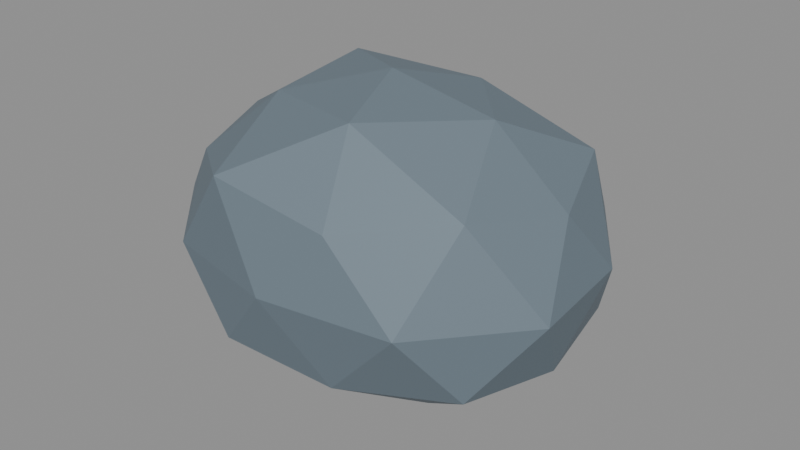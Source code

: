 # Source: large_boulder.blend  (saved by Blender 5.3.31; exported with 4.5.12 LTS)
import bpy
from mathutils import Matrix  # noqa: F401  (used for matrix-valued properties, if any)

bpy.ops.wm.read_factory_settings(use_empty=True)
scene = bpy.context.scene
scene.name = 'Scene'

# ---- materials (node trees are filled in below, after node groups)
mat_icebound_rock = bpy.data.materials.new('Icebound rock')
mat_icebound_rock.diffuse_color = (0.16, 0.21, 0.25, 1.0)

# ---- material node trees
mat_icebound_rock.use_nodes = True; mat_icebound_rock.node_tree.nodes.clear()
_N = mat_icebound_rock.node_tree.nodes; _L = mat_icebound_rock.node_tree.links
n0 = _N.new('ShaderNodeBsdfPrincipled'); n0.name = 'Principled BSDF'; n0.location = (-200, 100)
n0.inputs[0].default_value = (0.16, 0.21, 0.25, 1.0)
n0.inputs[1].default_value = 0.12
n0.inputs[2].default_value = 0.65
n0.inputs[10].default_value = 0.005
n0.inputs[27].default_value = (0.16, 0.21, 0.25, 1.0)
n1 = _N.new('ShaderNodeOutputMaterial'); n1.name = 'Material Output'; n1.location = (200, 100)
_L.new(n0.outputs[0], n1.inputs[0])
n1.is_active_output = True

# ---- meshes
me_icosphere = bpy.data.meshes.new('Icosphere')
me_icosphere.from_pydata([(0.0, 0.0, -0.3832), (0.3798, -0.2402, -0.1739), (-0.1399, -0.3749, -0.1677), (-0.4523, 0.0, -0.1675), (-0.1375, 0.3683, -0.1648), (0.3906, 0.247, -0.1788), (0.1355, -0.3629, 0.1624), (-0.3475, -0.2197, 0.1591), (-0.3532, 0.2234, 0.1617), (0.1349, 0.3614, 0.1617), (0.4408, 0.0, 0.1632), (0.0, 0.0, 0.3619), (-0.07755, -0.2077, -0.3008), (0.2095, -0.1325, -0.3104), (0.1292, -0.3462, -0.1915), (0.4336, 0.0, -0.1985), (0.2058, 0.1302, -0.3049), (-0.2496, 0.0, -0.2992), (-0.3331, -0.2106, -0.1885), (-0.08251, 0.221, -0.32), (-0.3421, 0.2163, -0.1936), (0.137, 0.3671, -0.203), (0.5004, -0.1415, 0.0), (0.4745, 0.1342, 0.0), (0.0, -0.415, 0.0), (0.3062, -0.3668, 0.0), (-0.4973, -0.1406, 0.0), (-0.2925, -0.3504, 0.0), (-0.3033, 0.3633, 0.0), (-0.4668, 0.132, 0.0), (0.3139, 0.376, 0.0), (0.0, 0.4598, 0.0), (0.3616, -0.2286, 0.2046), (-0.1411, -0.378, 0.209), (-0.4135, 0.0, 0.1893), (-0.1336, 0.3578, 0.1979), (0.3586, 0.2268, 0.203), (0.08546, -0.2289, 0.3315), (0.2614, 0.0, 0.3133), (-0.204, -0.129, 0.3022), (-0.2185, 0.1382, 0.3237), (0.07751, 0.2076, 0.3007)], [], [(0, 13, 12), (1, 13, 15), (0, 12, 17), (0, 17, 19), (0, 19, 16), (1, 15, 22), (2, 14, 24), (3, 18, 26), (4, 20, 28), (5, 21, 30), (1, 22, 25), (2, 24, 27), (3, 26, 29), (4, 28, 31), (5, 30, 23), (6, 32, 37), (7, 33, 39), (8, 34, 40), (9, 35, 41), (10, 36, 38), (38, 41, 11), (38, 36, 41), (36, 9, 41), (41, 40, 11), (41, 35, 40), (35, 8, 40), (40, 39, 11), (40, 34, 39), (34, 7, 39), (39, 37, 11), (39, 33, 37), (33, 6, 37), (37, 38, 11), (37, 32, 38), (32, 10, 38), (23, 36, 10), (23, 30, 36), (30, 9, 36), (31, 35, 9), (31, 28, 35), (28, 8, 35), (29, 34, 8), (29, 26, 34), (26, 7, 34), (27, 33, 7), (27, 24, 33), (24, 6, 33), (25, 32, 6), (25, 22, 32), (22, 10, 32), (30, 31, 9), (30, 21, 31), (21, 4, 31), (28, 29, 8), (28, 20, 29), (20, 3, 29), (26, 27, 7), (26, 18, 27), (18, 2, 27), (24, 25, 6), (24, 14, 25), (14, 1, 25), (22, 23, 10), (22, 15, 23), (15, 5, 23), (16, 21, 5), (16, 19, 21), (19, 4, 21), (19, 20, 4), (19, 17, 20), (17, 3, 20), (17, 18, 3), (17, 12, 18), (12, 2, 18), (15, 16, 5), (15, 13, 16), (13, 0, 16), (12, 14, 2), (12, 13, 14), (13, 1, 14)])
_uv = me_icosphere.uv_layers.new(name='UVMap')
_uv.uv.foreach_set('vector', [0.1818, 0.0, 0.2273, 0.07873, 0.1364, 0.07873, 0.2727, 0.1575, 0.3182, 0.07873, 0.3636, 0.1575, 0.9091, 0.0, 0.9545, 0.07873, 0.8636, 0.07873, 0.7273, 0.0, 0.7727, 0.07873, 0.6818, 0.07873, 0.5455, 0.0, 0.5909, 0.07873, 0.5, 0.07873, 0.2727, 0.1575, 0.3636, 0.1575, 0.3182, 0.2362, 0.09091, 0.1575, 0.1818, 0.1575, 0.1364, 0.2362, 0.8182, 0.1575, 0.9091, 0.1575, 0.8636, 0.2362, 0.6364, 0.1575, 0.7273, 0.1575, 0.6818, 0.2362, 0.4545, 0.1575, 0.5455, 0.1575, 0.5, 0.2362, 0.2727, 0.1575, 0.3182, 0.2362, 0.2273, 0.2362, 0.09091, 0.1575, 0.1364, 0.2362, 0.04546, 0.2362, 0.8182, 0.1575, 0.8636, 0.2362, 0.7727, 0.2362, 0.6364, 0.1575, 0.6818, 0.2362, 0.5909, 0.2362, 0.4545, 0.1575, 0.5, 0.2362, 0.4091, 0.2362, 0.1818, 0.3149, 0.2727, 0.3149, 0.2273, 0.3937, 0.0, 0.3149, 0.09091, 0.3149, 0.04546, 0.3937, 0.7273, 0.3149, 0.8182, 0.3149, 0.7727, 0.3937, 0.5455, 0.3149, 0.6364, 0.3149, 0.5909, 0.3937, 0.3636, 0.3149, 0.4545, 0.3149, 0.4091, 0.3937, 0.4091, 0.3937, 0.5, 0.3937, 0.4545, 0.4724, 0.4091, 0.3937, 0.4545, 0.3149, 0.5, 0.3937, 0.4545, 0.3149, 0.5455, 0.3149, 0.5, 0.3937, 0.5909, 0.3937, 0.6818, 0.3937, 0.6364, 0.4724, 0.5909, 0.3937, 0.6364, 0.3149, 0.6818, 0.3937, 0.6364, 0.3149, 0.7273, 0.3149, 0.6818, 0.3937, 0.7727, 0.3937, 0.8636, 0.3937, 0.8182, 0.4724, 0.7727, 0.3937, 0.8182, 0.3149, 0.8636, 0.3937, 0.8182, 0.3149, 0.9091, 0.3149, 0.8636, 0.3937, 0.04546, 0.3937, 0.1364, 0.3937, 0.09091, 0.4724, 0.04546, 0.3937, 0.09091, 0.3149, 0.1364, 0.3937, 0.09091, 0.3149, 0.1818, 0.3149, 0.1364, 0.3937, 0.2273, 0.3937, 0.3182, 0.3937, 0.2727, 0.4724, 0.2273, 0.3937, 0.2727, 0.3149, 0.3182, 0.3937, 0.2727, 0.3149, 0.3636, 0.3149, 0.3182, 0.3937, 0.4091, 0.2362, 0.4545, 0.3149, 0.3636, 0.3149, 0.4091, 0.2362, 0.5, 0.2362, 0.4545, 0.3149, 0.5, 0.2362, 0.5455, 0.3149, 0.4545, 0.3149, 0.5909, 0.2362, 0.6364, 0.3149, 0.5455, 0.3149, 0.5909, 0.2362, 0.6818, 0.2362, 0.6364, 0.3149, 0.6818, 0.2362, 0.7273, 0.3149, 0.6364, 0.3149, 0.7727, 0.2362, 0.8182, 0.3149, 0.7273, 0.3149, 0.7727, 0.2362, 0.8636, 0.2362, 0.8182, 0.3149, 0.8636, 0.2362, 0.9091, 0.3149, 0.8182, 0.3149, 0.04546, 0.2362, 0.09091, 0.3149, 0.0, 0.3149, 0.04546, 0.2362, 0.1364, 0.2362, 0.09091, 0.3149, 0.1364, 0.2362, 0.1818, 0.3149, 0.09091, 0.3149, 0.2273, 0.2362, 0.2727, 0.3149, 0.1818, 0.3149, 0.2273, 0.2362, 0.3182, 0.2362, 0.2727, 0.3149, 0.3182, 0.2362, 0.3636, 0.3149, 0.2727, 0.3149, 0.5, 0.2362, 0.5909, 0.2362, 0.5455, 0.3149, 0.5, 0.2362, 0.5455, 0.1575, 0.5909, 0.2362, 0.5455, 0.1575, 0.6364, 0.1575, 0.5909, 0.2362, 0.6818, 0.2362, 0.7727, 0.2362, 0.7273, 0.3149, 0.6818, 0.2362, 0.7273, 0.1575, 0.7727, 0.2362, 0.7273, 0.1575, 0.8182, 0.1575, 0.7727, 0.2362, 0.8636, 0.2362, 0.9545, 0.2362, 0.9091, 0.3149, 0.8636, 0.2362, 0.9091, 0.1575, 0.9545, 0.2362, 0.9091, 0.1575, 1.0, 0.1575, 0.9545, 0.2362, 0.1364, 0.2362, 0.2273, 0.2362, 0.1818, 0.3149, 0.1364, 0.2362, 0.1818, 0.1575, 0.2273, 0.2362, 0.1818, 0.1575, 0.2727, 0.1575, 0.2273, 0.2362, 0.3182, 0.2362, 0.4091, 0.2362, 0.3636, 0.3149, 0.3182, 0.2362, 0.3636, 0.1575, 0.4091, 0.2362, 0.3636, 0.1575, 0.4545, 0.1575, 0.4091, 0.2362, 0.5, 0.07873, 0.5455, 0.1575, 0.4545, 0.1575, 0.5, 0.07873, 0.5909, 0.07873, 0.5455, 0.1575, 0.5909, 0.07873, 0.6364, 0.1575, 0.5455, 0.1575, 0.6818, 0.07873, 0.7273, 0.1575, 0.6364, 0.1575, 0.6818, 0.07873, 0.7727, 0.07873, 0.7273, 0.1575, 0.7727, 0.07873, 0.8182, 0.1575, 0.7273, 0.1575, 0.8636, 0.07873, 0.9091, 0.1575, 0.8182, 0.1575, 0.8636, 0.07873, 0.9545, 0.07873, 0.9091, 0.1575, 0.9545, 0.07873, 1.0, 0.1575, 0.9091, 0.1575, 0.3636, 0.1575, 0.4091, 0.07873, 0.4545, 0.1575, 0.3636, 0.1575, 0.3182, 0.07873, 0.4091, 0.07873, 0.3182, 0.07873, 0.3636, 0.0, 0.4091, 0.07873, 0.1364, 0.07873, 0.1818, 0.1575, 0.09091, 0.1575, 0.1364, 0.07873, 0.2273, 0.07873, 0.1818, 0.1575, 0.2273, 0.07873, 0.2727, 0.1575, 0.1818, 0.1575])
me_icosphere.materials.append(mat_icebound_rock)
me_icosphere.update()

# ---- objects
ob_large_boulder = bpy.data.objects.new('Large Boulder', me_icosphere)

# ---- transforms, parenting, visibility, modifiers, constraints
ob_large_boulder.location = (0.0, 0.0, 0.3832)

# ---- collection membership
scene.collection.objects.link(ob_large_boulder)

# ---- scene / render settings (as saved in the file)
scene.frame_start = 1; scene.frame_end = 250; scene.frame_set(1)
scene.render.engine = 'BLENDER_EEVEE_NEXT'
scene.render.bake_bias = 0.0
scene.render.bake_samples = 0
scene.render.compositor_device = 'GPU'
scene.eevee.use_volume_custom_range = False
scene.eevee.fast_gi_thickness_near = 0.1
scene.eevee.fast_gi_thickness_far = 0.0
scene.eevee.ray_tracing_options.screen_trace_thickness = 0.1
bpy.context.view_layer.update()

# ---- added for rendering (the .blend has no active camera and no usable light): camera, sun + grey world if the file has none
cam_auto = bpy.data.cameras.new('AutoCamera')
cam_auto.lens = 50.0
cam_auto.sensor_width = 36.0
cam_auto.clip_end = 1000.0
ob_auto_camera = bpy.data.objects.new('AutoCamera', cam_auto)
scene.collection.objects.link(ob_auto_camera)
ob_auto_camera.location = (1.4096, -1.66718, 1.49898)
ob_auto_camera.rotation_euler = (1.09748, -7.21219e-08, 0.694738)
scene.camera = ob_auto_camera
light_auto_sun = bpy.data.lights.new('AutoSun', 'SUN')
light_auto_sun.energy = 3.0
light_auto_sun.angle = 0.0523599
ob_auto_sun = bpy.data.objects.new('AutoSun', light_auto_sun)
scene.collection.objects.link(ob_auto_sun)
ob_auto_sun.rotation_euler = (0.872665, 0.174533, 0.523599)
if scene.world is None:
    world_auto = bpy.data.worlds.new('AutoWorld')
    world_auto.color = (0.3, 0.3, 0.3)
    scene.world = world_auto
bpy.context.view_layer.update()
